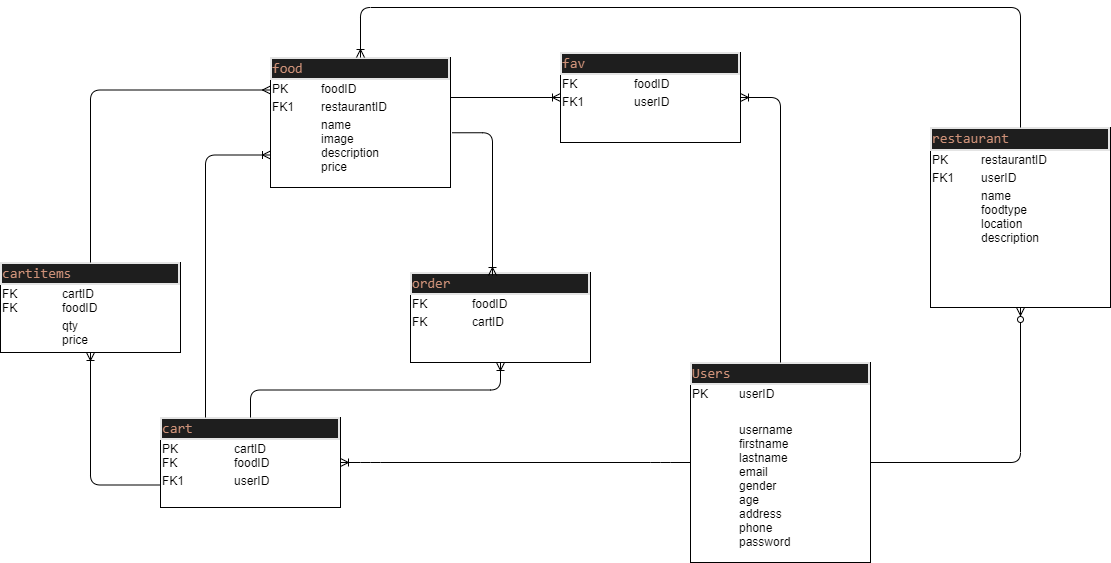

The diagram above was exported from draw.io. Its source (the exported page's mxGraphModel, read from the mxfile embedded in the PNG):
<mxGraphModel dx="1204" dy="563" grid="1" gridSize="10" guides="1" tooltips="1" connect="1" arrows="1" fold="1" page="1" pageScale="1" pageWidth="827" pageHeight="1169" math="0" shadow="0">
  <root>
    <mxCell id="0" />
    <mxCell id="1" parent="0" />
    <mxCell id="n-mvvmGsEPzVOTWar-hH-7" value="&lt;div style=&quot;box-sizing: border-box ; width: 100% ; background: #e4e4e4 ; padding: 2px&quot;&gt;&lt;div style=&quot;color: rgb(212 , 212 , 212) ; background-color: rgb(30 , 30 , 30) ; font-family: &amp;#34;consolas&amp;#34; , &amp;#34;courier new&amp;#34; , monospace ; font-size: 14px ; line-height: 19px&quot;&gt;&lt;span style=&quot;color: #ce9178&quot;&gt;fav&lt;/span&gt;&lt;/div&gt;&lt;/div&gt;&lt;table style=&quot;width: 100% ; font-size: 1em&quot; cellpadding=&quot;2&quot; cellspacing=&quot;0&quot;&gt;&lt;tbody&gt;&lt;tr&gt;&lt;td&gt;FK&lt;/td&gt;&lt;td&gt;foodID&lt;/td&gt;&lt;/tr&gt;&lt;tr&gt;&lt;td&gt;FK1&lt;/td&gt;&lt;td&gt;userID&lt;/td&gt;&lt;/tr&gt;&lt;tr&gt;&lt;td&gt;&lt;/td&gt;&lt;td&gt;&lt;br&gt;&lt;/td&gt;&lt;/tr&gt;&lt;/tbody&gt;&lt;/table&gt;" style="verticalAlign=top;align=left;overflow=fill;html=1;" vertex="1" parent="1">
      <mxGeometry x="560" y="495" width="180" height="90" as="geometry" />
    </mxCell>
    <mxCell id="n-mvvmGsEPzVOTWar-hH-8" value="&lt;div style=&quot;box-sizing: border-box ; width: 100% ; background: #e4e4e4 ; padding: 2px&quot;&gt;&lt;div style=&quot;color: rgb(212 , 212 , 212) ; background-color: rgb(30 , 30 , 30) ; font-family: &amp;#34;consolas&amp;#34; , &amp;#34;courier new&amp;#34; , monospace ; font-size: 14px ; line-height: 19px&quot;&gt;&lt;span style=&quot;color: #ce9178&quot;&gt;order&lt;/span&gt;&lt;/div&gt;&lt;/div&gt;&lt;table style=&quot;width: 100% ; font-size: 1em&quot; cellpadding=&quot;2&quot; cellspacing=&quot;0&quot;&gt;&lt;tbody&gt;&lt;tr&gt;&lt;td&gt;FK&lt;/td&gt;&lt;td&gt;foodID&lt;/td&gt;&lt;/tr&gt;&lt;tr&gt;&lt;td&gt;FK&lt;/td&gt;&lt;td&gt;cartID&lt;/td&gt;&lt;/tr&gt;&lt;tr&gt;&lt;td&gt;&lt;/td&gt;&lt;td&gt;&lt;br&gt;&lt;/td&gt;&lt;/tr&gt;&lt;/tbody&gt;&lt;/table&gt;" style="verticalAlign=top;align=left;overflow=fill;html=1;" vertex="1" parent="1">
      <mxGeometry x="410" y="715" width="180" height="90" as="geometry" />
    </mxCell>
    <mxCell id="n-mvvmGsEPzVOTWar-hH-11" value="&lt;div style=&quot;box-sizing: border-box ; width: 100% ; background: #e4e4e4 ; padding: 2px&quot;&gt;&lt;div style=&quot;color: rgb(212 , 212 , 212) ; background-color: rgb(30 , 30 , 30) ; font-family: &amp;#34;consolas&amp;#34; , &amp;#34;courier new&amp;#34; , monospace ; font-size: 14px ; line-height: 19px&quot;&gt;&lt;span style=&quot;color: #ce9178&quot;&gt;food&lt;/span&gt;&lt;/div&gt;&lt;/div&gt;&lt;table style=&quot;width: 100% ; font-size: 1em&quot; cellpadding=&quot;2&quot; cellspacing=&quot;0&quot;&gt;&lt;tbody&gt;&lt;tr&gt;&lt;td&gt;PK&lt;/td&gt;&lt;td&gt;foodID&lt;/td&gt;&lt;/tr&gt;&lt;tr&gt;&lt;td&gt;FK1&lt;/td&gt;&lt;td&gt;restaurantID&lt;/td&gt;&lt;/tr&gt;&lt;tr&gt;&lt;td&gt;&lt;/td&gt;&lt;td&gt;name&lt;br&gt;image&lt;br&gt;description&lt;br&gt;price&lt;br&gt;&lt;br&gt;&lt;br&gt;&lt;/td&gt;&lt;/tr&gt;&lt;/tbody&gt;&lt;/table&gt;" style="verticalAlign=top;align=left;overflow=fill;html=1;" vertex="1" parent="1">
      <mxGeometry x="270" y="500" width="180" height="130" as="geometry" />
    </mxCell>
    <mxCell id="n-mvvmGsEPzVOTWar-hH-13" value="&lt;div style=&quot;box-sizing: border-box ; width: 100% ; background: #e4e4e4 ; padding: 2px&quot;&gt;&lt;div style=&quot;background-color: rgb(30 , 30 , 30) ; font-family: &amp;#34;consolas&amp;#34; , &amp;#34;courier new&amp;#34; , monospace ; font-size: 14px ; line-height: 19px&quot;&gt;&lt;font color=&quot;#ce9178&quot;&gt;cart&lt;/font&gt;&lt;/div&gt;&lt;/div&gt;&lt;table style=&quot;width: 100% ; font-size: 1em&quot; cellpadding=&quot;2&quot; cellspacing=&quot;0&quot;&gt;&lt;tbody&gt;&lt;tr&gt;&lt;td&gt;PK&lt;br&gt;FK&lt;/td&gt;&lt;td&gt;cartID&lt;br&gt;foodID&lt;br&gt;&lt;/td&gt;&lt;/tr&gt;&lt;tr&gt;&lt;td&gt;FK1&lt;/td&gt;&lt;td&gt;userID&lt;/td&gt;&lt;/tr&gt;&lt;tr&gt;&lt;td&gt;&lt;/td&gt;&lt;td&gt;&lt;br&gt;&lt;/td&gt;&lt;/tr&gt;&lt;/tbody&gt;&lt;/table&gt;" style="verticalAlign=top;align=left;overflow=fill;html=1;" vertex="1" parent="1">
      <mxGeometry x="160" y="860" width="180" height="90" as="geometry" />
    </mxCell>
    <mxCell id="n-mvvmGsEPzVOTWar-hH-14" value="&lt;div style=&quot;box-sizing: border-box ; width: 100% ; background: #e4e4e4 ; padding: 2px&quot;&gt;&lt;div style=&quot;background-color: rgb(30 , 30 , 30) ; line-height: 19px&quot;&gt;&lt;font color=&quot;#ce9178&quot; face=&quot;consolas, courier new, monospace&quot;&gt;&lt;span style=&quot;font-size: 14px&quot;&gt;restaurant&lt;/span&gt;&lt;/font&gt;&lt;br&gt;&lt;/div&gt;&lt;/div&gt;&lt;table style=&quot;width: 100% ; font-size: 1em&quot; cellpadding=&quot;2&quot; cellspacing=&quot;0&quot;&gt;&lt;tbody&gt;&lt;tr&gt;&lt;td&gt;PK&lt;/td&gt;&lt;td&gt;restaurantID&lt;/td&gt;&lt;/tr&gt;&lt;tr&gt;&lt;td&gt;FK1&lt;/td&gt;&lt;td&gt;userID&lt;/td&gt;&lt;/tr&gt;&lt;tr&gt;&lt;td&gt;&lt;/td&gt;&lt;td&gt;name&lt;br&gt;foodtype&lt;br&gt;location&lt;br&gt;description&lt;br&gt;&lt;br&gt;&lt;br&gt;&lt;/td&gt;&lt;/tr&gt;&lt;/tbody&gt;&lt;/table&gt;" style="verticalAlign=top;align=left;overflow=fill;html=1;" vertex="1" parent="1">
      <mxGeometry x="930" y="570" width="180" height="180" as="geometry" />
    </mxCell>
    <mxCell id="n-mvvmGsEPzVOTWar-hH-15" value="&lt;div style=&quot;box-sizing: border-box ; width: 100% ; background: #e4e4e4 ; padding: 2px&quot;&gt;&lt;div style=&quot;background-color: rgb(30 , 30 , 30) ; font-family: &amp;#34;consolas&amp;#34; , &amp;#34;courier new&amp;#34; , monospace ; font-size: 14px ; line-height: 19px&quot;&gt;&lt;font color=&quot;#ce9178&quot;&gt;Users&lt;/font&gt;&lt;/div&gt;&lt;/div&gt;&lt;table style=&quot;width: 100% ; font-size: 1em&quot; cellpadding=&quot;2&quot; cellspacing=&quot;0&quot;&gt;&lt;tbody&gt;&lt;tr&gt;&lt;td&gt;PK&lt;/td&gt;&lt;td&gt;userID&lt;/td&gt;&lt;/tr&gt;&lt;tr&gt;&lt;td&gt;&lt;br&gt;&lt;/td&gt;&lt;td&gt;&lt;br&gt;&lt;/td&gt;&lt;/tr&gt;&lt;tr&gt;&lt;td&gt;&lt;/td&gt;&lt;td&gt;username&lt;br&gt;firstname&lt;br&gt;lastname&lt;br&gt;email&lt;br&gt;gender&lt;br&gt;age&lt;br&gt;address&lt;br&gt;phone&lt;br&gt;password&lt;br&gt;&lt;br&gt;&lt;/td&gt;&lt;/tr&gt;&lt;/tbody&gt;&lt;/table&gt;" style="verticalAlign=top;align=left;overflow=fill;html=1;" vertex="1" parent="1">
      <mxGeometry x="690" y="805" width="180" height="200" as="geometry" />
    </mxCell>
    <mxCell id="n-mvvmGsEPzVOTWar-hH-42" value="" style="edgeStyle=orthogonalEdgeStyle;fontSize=12;html=1;endArrow=ERzeroToMany;endFill=1;exitX=1;exitY=0.5;exitDx=0;exitDy=0;" edge="1" parent="1" source="n-mvvmGsEPzVOTWar-hH-15" target="n-mvvmGsEPzVOTWar-hH-14">
      <mxGeometry width="100" height="100" relative="1" as="geometry">
        <mxPoint x="960" y="980" as="sourcePoint" />
        <mxPoint x="1261" y="730" as="targetPoint" />
      </mxGeometry>
    </mxCell>
    <mxCell id="n-mvvmGsEPzVOTWar-hH-53" value="" style="fontSize=12;html=1;endArrow=ERoneToMany;entryX=0;entryY=0.5;entryDx=0;entryDy=0;" edge="1" parent="1" target="n-mvvmGsEPzVOTWar-hH-7">
      <mxGeometry width="100" height="100" relative="1" as="geometry">
        <mxPoint x="450" y="540" as="sourcePoint" />
        <mxPoint x="580" y="480" as="targetPoint" />
      </mxGeometry>
    </mxCell>
    <mxCell id="n-mvvmGsEPzVOTWar-hH-57" value="" style="edgeStyle=orthogonalEdgeStyle;fontSize=12;html=1;endArrow=ERoneToMany;exitX=1.009;exitY=0.579;exitDx=0;exitDy=0;exitPerimeter=0;" edge="1" parent="1" source="n-mvvmGsEPzVOTWar-hH-11">
      <mxGeometry width="100" height="100" relative="1" as="geometry">
        <mxPoint x="480" y="720" as="sourcePoint" />
        <mxPoint x="492" y="718" as="targetPoint" />
      </mxGeometry>
    </mxCell>
    <mxCell id="n-mvvmGsEPzVOTWar-hH-64" value="" style="fontSize=12;html=1;endArrow=ERoneToMany;entryX=0;entryY=0.75;entryDx=0;entryDy=0;exitX=0.25;exitY=0;exitDx=0;exitDy=0;edgeStyle=orthogonalEdgeStyle;" edge="1" parent="1" source="n-mvvmGsEPzVOTWar-hH-13" target="n-mvvmGsEPzVOTWar-hH-11">
      <mxGeometry width="100" height="100" relative="1" as="geometry">
        <mxPoint x="120" y="660" as="sourcePoint" />
        <mxPoint x="260" y="600" as="targetPoint" />
      </mxGeometry>
    </mxCell>
    <mxCell id="n-mvvmGsEPzVOTWar-hH-86" value="&lt;div style=&quot;box-sizing: border-box ; width: 100% ; background: #e4e4e4 ; padding: 2px&quot;&gt;&lt;div style=&quot;background-color: rgb(30 , 30 , 30) ; font-family: &amp;#34;consolas&amp;#34; , &amp;#34;courier new&amp;#34; , monospace ; font-size: 14px ; line-height: 19px&quot;&gt;&lt;font color=&quot;#ce9178&quot;&gt;cartitems&lt;/font&gt;&lt;/div&gt;&lt;/div&gt;&lt;table style=&quot;width: 100% ; font-size: 1em&quot; cellpadding=&quot;2&quot; cellspacing=&quot;0&quot;&gt;&lt;tbody&gt;&lt;tr&gt;&lt;td&gt;FK&lt;br&gt;FK&lt;/td&gt;&lt;td&gt;cartID&lt;br&gt;foodID&lt;br&gt;&lt;/td&gt;&lt;/tr&gt;&lt;tr&gt;&lt;td&gt;&lt;br&gt;&lt;/td&gt;&lt;td&gt;qty&lt;br&gt;price&lt;/td&gt;&lt;/tr&gt;&lt;tr&gt;&lt;td&gt;&lt;/td&gt;&lt;td&gt;&lt;br&gt;&lt;/td&gt;&lt;/tr&gt;&lt;/tbody&gt;&lt;/table&gt;" style="verticalAlign=top;align=left;overflow=fill;html=1;" vertex="1" parent="1">
      <mxGeometry y="705" width="180" height="90" as="geometry" />
    </mxCell>
    <mxCell id="n-mvvmGsEPzVOTWar-hH-89" value="" style="fontSize=12;html=1;endArrow=ERmany;entryX=0;entryY=0.25;entryDx=0;entryDy=0;exitX=0.5;exitY=0;exitDx=0;exitDy=0;edgeStyle=orthogonalEdgeStyle;" edge="1" parent="1" source="n-mvvmGsEPzVOTWar-hH-86" target="n-mvvmGsEPzVOTWar-hH-11">
      <mxGeometry width="100" height="100" relative="1" as="geometry">
        <mxPoint y="535" as="sourcePoint" />
        <mxPoint x="210" y="535" as="targetPoint" />
      </mxGeometry>
    </mxCell>
    <mxCell id="n-mvvmGsEPzVOTWar-hH-94" value="" style="edgeStyle=entityRelationEdgeStyle;fontSize=12;html=1;endArrow=ERoneToMany;entryX=1;entryY=0.5;entryDx=0;entryDy=0;exitX=0;exitY=0.5;exitDx=0;exitDy=0;" edge="1" parent="1" source="n-mvvmGsEPzVOTWar-hH-15" target="n-mvvmGsEPzVOTWar-hH-13">
      <mxGeometry width="100" height="100" relative="1" as="geometry">
        <mxPoint x="650" y="950" as="sourcePoint" />
        <mxPoint x="270" y="780" as="targetPoint" />
      </mxGeometry>
    </mxCell>
    <mxCell id="n-mvvmGsEPzVOTWar-hH-95" value="" style="edgeStyle=orthogonalEdgeStyle;fontSize=12;html=1;endArrow=ERoneToMany;entryX=1;entryY=0.5;entryDx=0;entryDy=0;exitX=0.5;exitY=0;exitDx=0;exitDy=0;elbow=vertical;" edge="1" parent="1" source="n-mvvmGsEPzVOTWar-hH-15" target="n-mvvmGsEPzVOTWar-hH-7">
      <mxGeometry width="100" height="100" relative="1" as="geometry">
        <mxPoint x="940" y="750" as="sourcePoint" />
        <mxPoint x="1040" y="650" as="targetPoint" />
        <Array as="points">
          <mxPoint x="780" y="540" />
        </Array>
      </mxGeometry>
    </mxCell>
    <mxCell id="n-mvvmGsEPzVOTWar-hH-97" value="" style="edgeStyle=orthogonalEdgeStyle;fontSize=12;html=1;endArrow=ERoneToMany;entryX=0.5;entryY=0;entryDx=0;entryDy=0;exitX=0.5;exitY=0;exitDx=0;exitDy=0;" edge="1" parent="1" source="n-mvvmGsEPzVOTWar-hH-14" target="n-mvvmGsEPzVOTWar-hH-11">
      <mxGeometry width="100" height="100" relative="1" as="geometry">
        <mxPoint x="750" y="510" as="sourcePoint" />
        <mxPoint x="850" y="410" as="targetPoint" />
        <Array as="points">
          <mxPoint x="1020" y="450" />
          <mxPoint x="360" y="450" />
        </Array>
      </mxGeometry>
    </mxCell>
    <mxCell id="n-mvvmGsEPzVOTWar-hH-99" value="" style="edgeStyle=orthogonalEdgeStyle;fontSize=12;html=1;endArrow=ERoneToMany;entryX=0.5;entryY=1;entryDx=0;entryDy=0;exitX=0.5;exitY=0;exitDx=0;exitDy=0;" edge="1" parent="1" source="n-mvvmGsEPzVOTWar-hH-13" target="n-mvvmGsEPzVOTWar-hH-8">
      <mxGeometry width="100" height="100" relative="1" as="geometry">
        <mxPoint x="440" y="950" as="sourcePoint" />
        <mxPoint x="540" y="850" as="targetPoint" />
      </mxGeometry>
    </mxCell>
    <mxCell id="n-mvvmGsEPzVOTWar-hH-100" value="" style="fontSize=12;html=1;endArrow=ERoneToMany;entryX=0.5;entryY=1;entryDx=0;entryDy=0;exitX=0;exitY=0.75;exitDx=0;exitDy=0;edgeStyle=orthogonalEdgeStyle;" edge="1" parent="1" source="n-mvvmGsEPzVOTWar-hH-13" target="n-mvvmGsEPzVOTWar-hH-86">
      <mxGeometry width="100" height="100" relative="1" as="geometry">
        <mxPoint x="-180" y="840" as="sourcePoint" />
        <mxPoint x="-80" y="740" as="targetPoint" />
      </mxGeometry>
    </mxCell>
  </root>
</mxGraphModel>